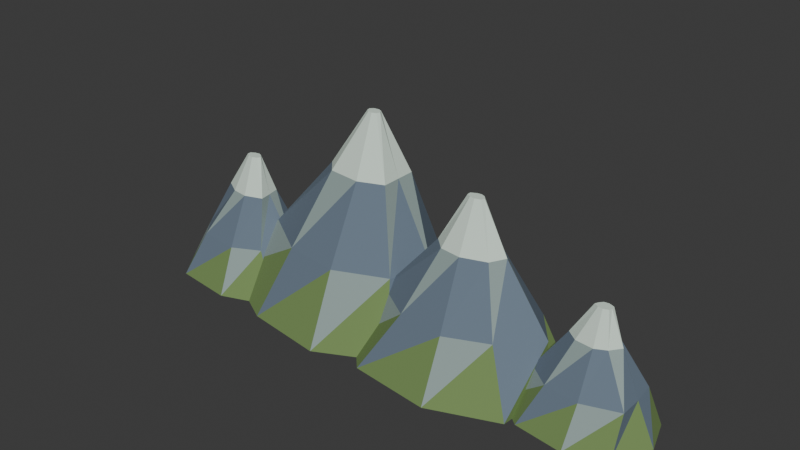 # Source: long_ridge.blend  (saved by Blender 4.3.34; exported with 4.5.12 LTS)
import bpy
from mathutils import Matrix  # noqa: F401  (used for matrix-valued properties, if any)

bpy.ops.wm.read_factory_settings(use_empty=True)
scene = bpy.context.scene
scene.name = 'Scene'

# ---- collections
col_collection = bpy.data.collections.new('Collection'); scene.collection.children.link(col_collection)

# ---- materials (node trees are filled in below, after node groups)
mat_cp_stone = bpy.data.materials.new('CP_stone')
mat_cp_stone.diffuse_color = (0.1384, 0.1878, 0.2462, 1.0)
mat_cp_moss = bpy.data.materials.new('CP_moss')
mat_cp_moss.diffuse_color = (0.1714, 0.2705, 0.08866, 1.0)
mat_cp_lightstone = bpy.data.materials.new('CP_lightstone')
mat_cp_lightstone.diffuse_color = (0.2831, 0.3663, 0.3515, 1.0)
mat_cp_snow = bpy.data.materials.new('CP_snow')
mat_cp_snow.diffuse_color = (0.7011, 0.8308, 0.7305, 1.0)

# ---- material node trees
mat_cp_stone.use_nodes = True; mat_cp_stone.node_tree.nodes.clear()
_N = mat_cp_stone.node_tree.nodes; _L = mat_cp_stone.node_tree.links
n0 = _N.new('ShaderNodeBsdfPrincipled'); n0.name = 'Principled BSDF'; n0.location = (10, 300)
n0.inputs[0].default_value = (0.1384, 0.1878, 0.2462, 1.0)
n0.inputs[2].default_value = 0.85
n1 = _N.new('ShaderNodeOutputMaterial'); n1.name = 'Material Output'; n1.location = (300, 300)
_L.new(n0.outputs[0], n1.inputs[0])
n1.is_active_output = True
mat_cp_moss.use_nodes = True; mat_cp_moss.node_tree.nodes.clear()
_N = mat_cp_moss.node_tree.nodes; _L = mat_cp_moss.node_tree.links
n0 = _N.new('ShaderNodeBsdfPrincipled'); n0.name = 'Principled BSDF'; n0.location = (10, 300)
n0.inputs[0].default_value = (0.1714, 0.2705, 0.08866, 1.0)
n0.inputs[2].default_value = 0.85
n1 = _N.new('ShaderNodeOutputMaterial'); n1.name = 'Material Output'; n1.location = (300, 300)
_L.new(n0.outputs[0], n1.inputs[0])
n1.is_active_output = True
mat_cp_lightstone.use_nodes = True; mat_cp_lightstone.node_tree.nodes.clear()
_N = mat_cp_lightstone.node_tree.nodes; _L = mat_cp_lightstone.node_tree.links
n0 = _N.new('ShaderNodeBsdfPrincipled'); n0.name = 'Principled BSDF'; n0.location = (10, 300)
n0.inputs[0].default_value = (0.2831, 0.3663, 0.3515, 1.0)
n0.inputs[2].default_value = 0.85
n1 = _N.new('ShaderNodeOutputMaterial'); n1.name = 'Material Output'; n1.location = (300, 300)
_L.new(n0.outputs[0], n1.inputs[0])
n1.is_active_output = True
mat_cp_snow.use_nodes = True; mat_cp_snow.node_tree.nodes.clear()
_N = mat_cp_snow.node_tree.nodes; _L = mat_cp_snow.node_tree.links
n0 = _N.new('ShaderNodeBsdfPrincipled'); n0.name = 'Principled BSDF'; n0.location = (10, 300)
n0.inputs[0].default_value = (0.7011, 0.8308, 0.7305, 1.0)
n0.inputs[2].default_value = 0.85
n1 = _N.new('ShaderNodeOutputMaterial'); n1.name = 'Material Output'; n1.location = (300, 300)
_L.new(n0.outputs[0], n1.inputs[0])
n1.is_active_output = True

# ---- world
world_world = bpy.data.worlds.new('World'); scene.world = world_world
world_world.use_nodes = True; world_world.node_tree.nodes.clear()
_N = world_world.node_tree.nodes; _L = world_world.node_tree.links
n0 = _N.new('ShaderNodeOutputWorld'); n0.name = 'World Output'; n0.location = (300, 300)
n1 = _N.new('ShaderNodeBackground'); n1.name = 'Background'; n1.location = (10, 300)
n1.inputs[0].default_value = (0.05088, 0.05088, 0.05088, 1.0)
_L.new(n1.outputs[0], n0.inputs[0])
n0.is_active_output = True
world_world.color = (0.05088, 0.05088, 0.05088)
world_world.sun_shadow_jitter_overblur = 0.0

# ---- meshes
me_folded_mountain_002 = bpy.data.meshes.new('Folded mountain.002')
me_folded_mountain_002.from_pydata([(-5.704, 0.0, 0.0), (-7.802, 2.047, 0.0), (-10.22, 3.137, 0.0), (-12.94, 2.758, 0.0), (-16.12, 1.089, 0.0), (-14.68, -1.089, 0.0), (-13.43, -2.758, 0.0), (-10.18, -3.137, 0.0), (-7.215, -2.047, 0.0), (-7.785, 0.0, 2.45), (-8.509, 1.386, 2.45), (-10.24, 2.123, 2.45), (-12.03, 1.867, 2.45), (-13.44, 0.7374, 2.45), (-13.39, -0.7374, 2.45), (-12.47, -1.867, 2.45), (-10.23, -2.123, 2.45), (-8.777, -1.386, 2.45), (-9.358, 0.0, 5.04), (-9.49, 0.6299, 5.04), (-10.21, 0.9651, 5.04), (-11.06, 0.8487, 5.04), (-11.79, 0.3352, 5.04), (-11.95, -0.3352, 5.04), (-11.09, -0.8487, 5.04), (-10.22, -0.9651, 5.04), (-9.259, -0.6299, 5.04), (-9.848, 0.0, 7.0), (-10.04, 0.18, 7.0), (-10.22, 0.2757, 7.0), (-10.48, 0.2425, 7.0), (-10.72, 0.09577, 7.0), (-10.72, -0.09577, 7.0), (-10.5, -0.2425, 7.0), (-10.22, -0.2757, 7.0), (-9.96, -0.18, 7.0)], [], [(8, 7, 6, 5, 4, 3, 2, 1, 0), (0, 1, 10), (0, 10, 9), (1, 2, 11), (1, 11, 10), (2, 3, 12), (2, 12, 11), (3, 4, 13), (3, 13, 12), (4, 5, 14), (4, 14, 13), (5, 6, 15), (5, 15, 14), (6, 7, 16), (6, 16, 15), (7, 8, 17), (7, 17, 16), (8, 0, 9), (8, 9, 17), (9, 10, 19), (9, 19, 18), (10, 11, 20), (10, 20, 19), (11, 12, 21), (11, 21, 20), (12, 13, 22), (12, 22, 21), (13, 14, 23), (13, 23, 22), (14, 15, 24), (14, 24, 23), (15, 16, 25), (15, 25, 24), (16, 17, 26), (16, 26, 25), (17, 9, 18), (17, 18, 26), (18, 19, 28), (18, 28, 27), (19, 20, 29), (19, 29, 28), (20, 21, 30), (20, 30, 29), (21, 22, 31), (21, 31, 30), (22, 23, 32), (22, 32, 31), (23, 24, 33), (23, 33, 32), (24, 25, 34), (24, 34, 33), (25, 26, 35), (25, 35, 34), (26, 18, 27), (26, 27, 35), (27, 28, 29, 30, 31, 32, 33, 34, 35)])
me_folded_mountain_002.polygons.foreach_set('material_index', [1, 1, 0, 1, 2, 1, 0, 1, 2, 1, 0, 1, 2, 1, 0, 1, 2, 1, 0, 0, 2, 0, 0, 0, 2, 0, 0, 0, 2, 0, 0, 0, 2, 0, 0, 0, 2, 3, 3, 3, 3, 3, 3, 3, 3, 3, 3, 3, 3, 3, 3, 3, 3, 3, 3, 3])
me_folded_mountain_002.materials.append(mat_cp_stone)
me_folded_mountain_002.materials.append(mat_cp_moss)
me_folded_mountain_002.materials.append(mat_cp_lightstone)
me_folded_mountain_002.materials.append(mat_cp_snow)
me_folded_mountain_002.update()
me_folded_mountain_003 = bpy.data.meshes.new('Folded mountain.003')
me_folded_mountain_003.from_pydata([(2.646, 1.0, 0.0), (1.74, 4.217, 0.0), (-3.003, 5.929, 0.0), (-8.265, 5.334, 0.0), (-11.58, 2.712, 0.0), (-12.06, -0.7118, 0.0), (-7.237, -3.334, 0.0), (-2.908, -3.929, 0.0), (0.5017, -2.217, 0.0), (0.6322, 1.0, 3.85), (-0.613, 3.178, 3.85), (-2.71, 4.337, 3.85), (-5.905, 3.934, 3.85), (-8.737, 2.159, 3.85), (-8.637, -0.1588, 3.85), (-5.889, -1.934, 3.85), (-2.887, -2.337, 3.85), (-0.1333, -1.178, 3.85), (-1.421, 1.0, 7.92), (-1.423, 1.99, 7.92), (-2.873, 2.517, 7.92), (-4.153, 2.334, 7.92), (-5.597, 1.527, 7.92), (-5.223, 0.4733, 7.92), (-4.504, -0.3337, 7.92), (-2.753, -0.5166, 7.92), (-1.412, 0.01011, 7.92), (-2.54, 1.0, 11.0), (-2.637, 1.18, 11.0), (-2.838, 1.276, 11.0), (-3.119, 1.242, 11.0), (-3.278, 1.096, 11.0), (-3.245, 0.9042, 11.0), (-3.061, 0.7575, 11.0), (-2.835, 0.7243, 11.0), (-2.607, 0.82, 11.0)], [], [(8, 7, 6, 5, 4, 3, 2, 1, 0), (0, 1, 10), (0, 10, 9), (1, 2, 11), (1, 11, 10), (2, 3, 12), (2, 12, 11), (3, 4, 13), (3, 13, 12), (4, 5, 14), (4, 14, 13), (5, 6, 15), (5, 15, 14), (6, 7, 16), (6, 16, 15), (7, 8, 17), (7, 17, 16), (8, 0, 9), (8, 9, 17), (9, 10, 19), (9, 19, 18), (10, 11, 20), (10, 20, 19), (11, 12, 21), (11, 21, 20), (12, 13, 22), (12, 22, 21), (13, 14, 23), (13, 23, 22), (14, 15, 24), (14, 24, 23), (15, 16, 25), (15, 25, 24), (16, 17, 26), (16, 26, 25), (17, 9, 18), (17, 18, 26), (18, 19, 28), (18, 28, 27), (19, 20, 29), (19, 29, 28), (20, 21, 30), (20, 30, 29), (21, 22, 31), (21, 31, 30), (22, 23, 32), (22, 32, 31), (23, 24, 33), (23, 33, 32), (24, 25, 34), (24, 34, 33), (25, 26, 35), (25, 35, 34), (26, 18, 27), (26, 27, 35), (27, 28, 29, 30, 31, 32, 33, 34, 35)])
me_folded_mountain_003.polygons.foreach_set('material_index', [1, 1, 0, 1, 2, 1, 0, 1, 2, 1, 0, 1, 2, 1, 0, 1, 2, 1, 0, 0, 2, 0, 0, 0, 2, 0, 0, 0, 2, 0, 0, 0, 2, 0, 0, 0, 2, 3, 3, 3, 3, 3, 3, 3, 3, 3, 3, 3, 3, 3, 3, 3, 3, 3, 3, 3])
me_folded_mountain_003.materials.append(mat_cp_stone)
me_folded_mountain_003.materials.append(mat_cp_moss)
me_folded_mountain_003.materials.append(mat_cp_lightstone)
me_folded_mountain_003.materials.append(mat_cp_snow)
me_folded_mountain_003.update()
me_folded_mountain_004 = bpy.data.meshes.new('Folded mountain.004')
me_folded_mountain_004.from_pydata([(7.852, 0.0, 0.0), (7.651, 2.632, 0.0), (4.215, 4.033, 0.0), (0.2575, 3.546, 0.0), (-2.594, 1.401, 0.0), (-2.221, -1.401, 0.0), (-0.2053, -3.546, 0.0), (4.091, -4.033, 0.0), (7.658, -2.632, 0.0), (8.029, 0.0, 3.15), (6.595, 1.782, 3.15), (3.959, 2.73, 3.15), (1.43, 2.401, 3.15), (-0.6051, 0.9481, 3.15), (-0.692, -0.9481, 3.15), (1.555, -2.401, 3.15), (4.088, -2.73, 3.15), (6.284, -1.782, 3.15), (5.644, 0.0, 6.48), (4.801, 0.8099, 6.48), (3.938, 1.241, 6.48), (2.922, 1.091, 6.48), (2.013, 0.4309, 6.48), (2.123, -0.4309, 6.48), (2.803, -1.091, 6.48), (3.926, -1.241, 6.48), (5.221, -0.8099, 6.48), (4.322, 0.0, 9.0), (4.188, 0.18, 9.0), (3.969, 0.2757, 9.0), (3.725, 0.2425, 9.0), (3.458, 0.09577, 9.0), (3.463, -0.09577, 9.0), (3.694, -0.2425, 9.0), (3.96, -0.2757, 9.0), (4.262, -0.18, 9.0)], [], [(8, 7, 6, 5, 4, 3, 2, 1, 0), (0, 1, 10), (0, 10, 9), (1, 2, 11), (1, 11, 10), (2, 3, 12), (2, 12, 11), (3, 4, 13), (3, 13, 12), (4, 5, 14), (4, 14, 13), (5, 6, 15), (5, 15, 14), (6, 7, 16), (6, 16, 15), (7, 8, 17), (7, 17, 16), (8, 0, 9), (8, 9, 17), (9, 10, 19), (9, 19, 18), (10, 11, 20), (10, 20, 19), (11, 12, 21), (11, 21, 20), (12, 13, 22), (12, 22, 21), (13, 14, 23), (13, 23, 22), (14, 15, 24), (14, 24, 23), (15, 16, 25), (15, 25, 24), (16, 17, 26), (16, 26, 25), (17, 9, 18), (17, 18, 26), (18, 19, 28), (18, 28, 27), (19, 20, 29), (19, 29, 28), (20, 21, 30), (20, 30, 29), (21, 22, 31), (21, 31, 30), (22, 23, 32), (22, 32, 31), (23, 24, 33), (23, 33, 32), (24, 25, 34), (24, 34, 33), (25, 26, 35), (25, 35, 34), (26, 18, 27), (26, 27, 35), (27, 28, 29, 30, 31, 32, 33, 34, 35)])
me_folded_mountain_004.polygons.foreach_set('material_index', [1, 1, 0, 1, 2, 1, 0, 1, 2, 1, 0, 1, 2, 1, 0, 1, 2, 1, 0, 0, 2, 0, 0, 0, 2, 0, 0, 0, 2, 0, 0, 0, 2, 0, 0, 0, 2, 3, 3, 3, 3, 3, 3, 3, 3, 3, 3, 3, 3, 3, 3, 3, 3, 3, 3, 3])
me_folded_mountain_004.materials.append(mat_cp_stone)
me_folded_mountain_004.materials.append(mat_cp_moss)
me_folded_mountain_004.materials.append(mat_cp_lightstone)
me_folded_mountain_004.materials.append(mat_cp_snow)
me_folded_mountain_004.update()
me_folded_mountain_005 = bpy.data.meshes.new('Folded mountain.005')
me_folded_mountain_005.from_pydata([(13.56, 0.0, 0.0), (12.99, 1.755, 0.0), (10.69, 2.689, 0.0), (8.08, 2.364, 0.0), (6.208, 0.9337, 0.0), (6.354, -0.9337, 0.0), (8.036, -2.364, 0.0), (10.6, -2.689, 0.0), (12.52, -1.755, 0.0), (12.59, 0.0, 2.1), (12.46, 1.188, 2.1), (10.58, 1.82, 2.1), (8.968, 1.6, 2.1), (7.806, 0.6321, 2.1), (7.677, -0.6321, 2.1), (8.925, -1.6, 2.1), (10.73, -1.82, 2.1), (12.59, -1.188, 2.1), (11.66, 0.0, 4.32), (11.24, 0.5399, 4.32), (10.67, 0.8272, 4.32), (9.747, 0.7275, 4.32), (9.32, 0.2873, 4.32), (9.17, -0.2873, 4.32), (9.74, -0.7275, 4.32), (10.68, -0.8272, 4.32), (11.25, -0.5399, 4.32), (10.95, 0.0, 6.0), (10.94, 0.18, 6.0), (10.66, 0.2757, 6.0), (10.42, 0.2425, 6.0), (10.29, 0.09577, 6.0), (10.18, -0.09577, 6.0), (10.42, -0.2425, 6.0), (10.66, -0.2757, 6.0), (10.92, -0.18, 6.0)], [], [(8, 7, 6, 5, 4, 3, 2, 1, 0), (0, 1, 10), (0, 10, 9), (1, 2, 11), (1, 11, 10), (2, 3, 12), (2, 12, 11), (3, 4, 13), (3, 13, 12), (4, 5, 14), (4, 14, 13), (5, 6, 15), (5, 15, 14), (6, 7, 16), (6, 16, 15), (7, 8, 17), (7, 17, 16), (8, 0, 9), (8, 9, 17), (9, 10, 19), (9, 19, 18), (10, 11, 20), (10, 20, 19), (11, 12, 21), (11, 21, 20), (12, 13, 22), (12, 22, 21), (13, 14, 23), (13, 23, 22), (14, 15, 24), (14, 24, 23), (15, 16, 25), (15, 25, 24), (16, 17, 26), (16, 26, 25), (17, 9, 18), (17, 18, 26), (18, 19, 28), (18, 28, 27), (19, 20, 29), (19, 29, 28), (20, 21, 30), (20, 30, 29), (21, 22, 31), (21, 31, 30), (22, 23, 32), (22, 32, 31), (23, 24, 33), (23, 33, 32), (24, 25, 34), (24, 34, 33), (25, 26, 35), (25, 35, 34), (26, 18, 27), (26, 27, 35), (27, 28, 29, 30, 31, 32, 33, 34, 35)])
me_folded_mountain_005.polygons.foreach_set('material_index', [1, 1, 0, 1, 2, 1, 0, 1, 2, 1, 0, 1, 2, 1, 0, 1, 2, 1, 0, 0, 2, 0, 0, 0, 2, 0, 0, 0, 2, 0, 0, 0, 2, 0, 0, 0, 2, 3, 3, 3, 3, 3, 3, 3, 3, 3, 3, 3, 3, 3, 3, 3, 3, 3, 3, 3])
me_folded_mountain_005.materials.append(mat_cp_stone)
me_folded_mountain_005.materials.append(mat_cp_moss)
me_folded_mountain_005.materials.append(mat_cp_lightstone)
me_folded_mountain_005.materials.append(mat_cp_snow)
me_folded_mountain_005.update()

# ---- objects
ob_folded_mountain = bpy.data.objects.new('Folded mountain', me_folded_mountain_002)
ob_folded_mountain_001 = bpy.data.objects.new('Folded mountain.001', me_folded_mountain_003)
ob_folded_mountain_002 = bpy.data.objects.new('Folded mountain.002', me_folded_mountain_004)
ob_folded_mountain_003 = bpy.data.objects.new('Folded mountain.003', me_folded_mountain_005)

# ---- transforms, parenting, visibility, modifiers, constraints
ob_folded_mountain.location = (0.0, 0.0, 0.0)
ob_folded_mountain_001.location = (0.0, 0.0, 0.0)
ob_folded_mountain_002.location = (0.0, 0.0, 0.0)
ob_folded_mountain_003.location = (0.0, 0.0, 0.0)

# ---- collection membership
col_collection.objects.link(ob_folded_mountain)
col_collection.objects.link(ob_folded_mountain_001)
col_collection.objects.link(ob_folded_mountain_002)
col_collection.objects.link(ob_folded_mountain_003)

# ---- scene / render settings (as saved in the file)
scene.frame_start = 1; scene.frame_end = 250; scene.frame_set(1)
scene.render.engine = 'BLENDER_EEVEE_NEXT'
bpy.context.view_layer.update()

# ---- added for rendering (the .blend has no active camera and no usable light): camera, sun
cam_auto = bpy.data.cameras.new('AutoCamera')
cam_auto.lens = 50.0
cam_auto.sensor_width = 36.0
cam_auto.clip_end = 1000.0
ob_auto_camera = bpy.data.objects.new('AutoCamera', cam_auto)
scene.collection.objects.link(ob_auto_camera)
ob_auto_camera.location = (29.4182, -35.8932, 30.0609)
ob_auto_camera.rotation_euler = (1.09748, -7.21219e-08, 0.694738)
scene.camera = ob_auto_camera
light_auto_sun = bpy.data.lights.new('AutoSun', 'SUN')
light_auto_sun.energy = 3.0
light_auto_sun.angle = 0.0523599
ob_auto_sun = bpy.data.objects.new('AutoSun', light_auto_sun)
scene.collection.objects.link(ob_auto_sun)
ob_auto_sun.rotation_euler = (0.872665, 0.174533, 0.523599)
bpy.context.view_layer.update()
